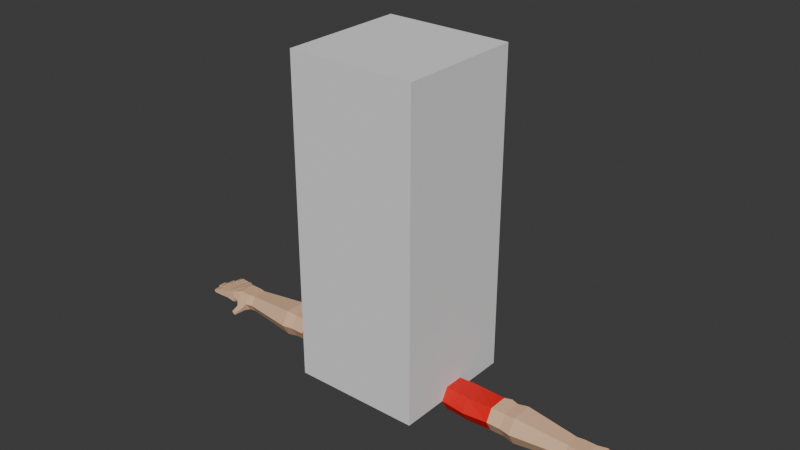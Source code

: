# Source: fpsKez.blend  (saved by Blender 4.1.24; exported with 4.5.12 LTS)
import bpy
from mathutils import Matrix  # noqa: F401  (used for matrix-valued properties, if any)

bpy.ops.wm.read_factory_settings(use_empty=True)
scene = bpy.context.scene
scene.name = 'Scene'

# ---- collections
col_collection = bpy.data.collections.new('Collection'); scene.collection.children.link(col_collection)

# ---- materials (node trees are filled in below, after node groups)
mat_material_001 = bpy.data.materials.new('Material.001')
mat_material_001.use_transparent_shadow = False
mat_material_002 = bpy.data.materials.new('Material.002')
mat_material_002.use_transparent_shadow = False

# ---- material node trees
mat_material_001.use_nodes = True; mat_material_001.node_tree.nodes.clear()
_N = mat_material_001.node_tree.nodes; _L = mat_material_001.node_tree.links
n0 = _N.new('ShaderNodeBsdfPrincipled'); n0.name = 'Principled BSDF'; n0.location = (10, 300)
n0.inputs[0].default_value = (0.7913, 0.5029, 0.314, 1.0)
n1 = _N.new('ShaderNodeOutputMaterial'); n1.name = 'Material Output'; n1.location = (300, 300)
_L.new(n0.outputs[0], n1.inputs[0])
n1.is_active_output = True
mat_material_002.use_nodes = True; mat_material_002.node_tree.nodes.clear()
_N = mat_material_002.node_tree.nodes; _L = mat_material_002.node_tree.links
n0 = _N.new('ShaderNodeBsdfPrincipled'); n0.name = 'Principled BSDF'; n0.location = (10, 300)
n0.inputs[0].default_value = (0.8002, 0.0, 0.0, 1.0)
n1 = _N.new('ShaderNodeOutputMaterial'); n1.name = 'Material Output'; n1.location = (300, 300)
_L.new(n0.outputs[0], n1.inputs[0])
n1.is_active_output = True

# ---- world
world_world = bpy.data.worlds.new('World'); scene.world = world_world
world_world.use_nodes = True; world_world.node_tree.nodes.clear()
_N = world_world.node_tree.nodes; _L = world_world.node_tree.links
n0 = _N.new('ShaderNodeOutputWorld'); n0.name = 'World Output'; n0.location = (300, 300)
n1 = _N.new('ShaderNodeBackground'); n1.name = 'Background'; n1.location = (10, 300)
n1.inputs[0].default_value = (0.05088, 0.05088, 0.05088, 1.0)
_L.new(n1.outputs[0], n0.inputs[0])
n0.is_active_output = True
world_world.color = (0.05088, 0.05088, 0.05088)
world_world.use_sun_shadow = False
world_world.sun_shadow_jitter_overblur = 0.0

# ---- meshes
me_cube_001 = bpy.data.meshes.new('Cube.001')
me_cube_001.from_pydata([(-1.0, -1.0, -1.0), (-1.0, -1.0, 1.0), (-1.0, 1.0, -1.0), (-1.0, 1.0, 1.0), (1.0, -1.0, -1.0), (1.0, -1.0, 1.0), (1.0, 1.0, -1.0), (1.0, 1.0, 1.0)], [], [(0, 1, 3, 2), (2, 3, 7, 6), (6, 7, 5, 4), (4, 5, 1, 0), (2, 6, 4, 0), (7, 3, 1, 5)])
_uv = me_cube_001.uv_layers.new(name='UVMap')
_uv.uv.foreach_set('vector', [0.375, 0.0, 0.625, 0.0, 0.625, 0.25, 0.375, 0.25, 0.375, 0.25, 0.625, 0.25, 0.625, 0.5, 0.375, 0.5, 0.375, 0.5, 0.625, 0.5, 0.625, 0.75, 0.375, 0.75, 0.375, 0.75, 0.625, 0.75, 0.625, 1.0, 0.375, 1.0, 0.125, 0.5, 0.375, 0.5, 0.375, 0.75, 0.125, 0.75, 0.625, 0.5, 0.875, 0.5, 0.875, 0.75, 0.625, 0.75])
me_cube_001.update()
me_cube_002 = bpy.data.meshes.new('Cube.002')
me_cube_002.from_pydata([(0.3989, -0.07532, 0.06161), (0.3989, 0.0753, 0.06161), (0.3989, -0.07532, -0.06161), (0.3989, 0.0753, -0.06161), (1.201, -0.05486, 0.04487), (1.201, 0.05484, 0.04487), (1.201, -0.05486, -0.04487), (1.201, 0.05484, -0.04487), (0.8024, -0.07532, -0.06161), (0.7124, -0.07532, -0.06161), (0.7124, 0.0753, -0.06161), (0.8024, 0.0753, -0.06161), (0.7124, -0.07532, 0.06161), (0.8024, -0.07532, 0.06161), (0.8024, 0.0753, 0.06161), (0.7124, 0.0753, 0.06161), (0.4882, 0.0753, -0.06778), (0.5557, 0.0753, 0.07245), (0.3989, -8.233e-06, 0.1046), (0.3989, -8.218e-06, -0.1046), (1.201, -8.22e-06, -0.07616), (1.201, -8.231e-06, 0.07616), (0.8024, -8.233e-06, 0.1046), (0.7124, -8.233e-06, 0.1046), (0.7124, -8.218e-06, -0.1046), (0.8024, -8.218e-06, -0.1046), (0.4882, -0.07532, -0.06778), (0.3989, -0.07532, 1.958e-07), (0.3989, 0.0753, 2.071e-07), (1.201, -0.05486, 1.973e-07), (1.201, 0.05484, 2.055e-07), (0.8024, 0.0753, 2.071e-07), (0.7124, 0.0753, 2.071e-07), (0.7124, -0.07532, 1.958e-07), (0.8024, -0.07532, 1.958e-07), (0.7574, -0.07532, 1.958e-07), (0.7574, 0.0753, 2.071e-07), (1.322, -8.219e-06, -0.08818), (0.3989, -8.225e-06, 2.012e-07), (0.5557, -0.07532, 0.07245), (0.4882, -8.217e-06, -0.115), (0.5557, -8.235e-06, 0.123), (0.5557, -0.07532, 1.958e-07), (0.5557, 0.0753, 2.072e-07), (0.8698, 0.0849, -0.06946), (0.8698, -0.08492, 0.06946), (0.8698, -0.08492, -0.06946), (0.8698, 0.0849, 0.06946), (0.8698, -8.234e-06, 0.1179), (0.8698, -8.217e-06, -0.1179), (0.8698, 0.0849, 2.079e-07), (0.8698, -0.08492, 1.951e-07), (1.244, -8.219e-06, -0.08818), (1.244, -0.0432, -0.05195), (1.244, -0.05486, 1.974e-07), (1.244, 0.05484, 2.057e-07), (1.244, 0.05484, 0.05195), (1.244, -8.232e-06, 0.08818), (1.244, -0.05486, 0.05195), (1.244, 0.05484, -0.05195), (1.372, -8.219e-06, -0.08086), (1.322, -0.03574, -0.05195), (1.322, -0.0462, 1.98e-07), (1.322, 0.05484, 2.057e-07), (1.322, 0.05484, 0.05195), (1.322, -8.232e-06, 0.08818), (1.322, -0.03947, 0.05195), (1.322, 0.05484, -0.05195), (1.26, -0.02751, 0.1051), (1.372, -0.03178, -0.08114), (1.358, -0.03881, 1.986e-07), (1.358, 0.04948, 2.053e-07), (1.373, 0.04335, 0.07891), (1.373, -8.231e-06, 0.07863), (1.373, -0.03178, 0.07891), (1.372, 0.04335, -0.08114), (1.532, 0.007668, 0.1005), (1.26, -0.05288, 0.08388), (1.308, -0.06257, 0.1477), (1.302, -0.07999, 0.1379), (1.329, -0.06257, 0.135), (1.323, -0.07999, 0.1252), (1.378, -8.222e-06, -0.04349), (1.378, -0.03178, -0.04349), (1.375, -0.03178, 1.995e-07), (1.378, 0.04647, 0.0003733), (1.378, 0.04647, 0.041), (1.378, -8.109e-06, 0.041), (1.378, -0.03178, 0.041), (1.378, 0.04647, -0.04349), (1.375, -8.225e-06, 3.536e-07), (1.525, -0.007733, 0.09972), (1.525, 0.0145, 0.09972), (1.53, 0.0145, 0.06181), (1.537, 0.007668, 0.06283), (1.53, -0.007733, 0.06181), (1.543, 0.0145, 2.03e-07), (1.543, 0.0145, 0.04309), (1.551, 0.007668, 0.04309), (1.543, -0.007733, 0.04309), (1.551, 0.007668, 3.542e-07), (1.543, -0.007733, 2.013e-07), (1.526, 0.007668, -0.05732), (1.518, -0.007733, -0.05656), (1.523, -0.007733, -0.01383), (1.518, 0.0145, -0.05656), (1.523, 0.0145, -0.01383), (1.53, 0.007668, -0.01459), (1.504, 0.007668, -0.1083), (1.496, -0.007733, -0.107), (1.496, 0.0145, -0.107), (1.511, 0.007668, -0.07099), (1.504, -0.007733, -0.06946), (1.504, 0.0145, -0.06946), (1.411, -0.01709, -0.08929), (1.411, 0.03221, -0.08929), (1.42, -8.222e-06, -0.04712), (1.467, -8.222e-06, -0.05197), (1.42, 0.03351, -0.04712), (1.467, 0.02948, -0.05197), (1.471, 0.02948, -0.009242), (1.424, 0.03351, -0.004388), (1.424, -8.225e-06, -0.004388), (1.472, 0.001408, -0.009141), (1.411, -8.219e-06, -0.08901), (1.419, 0.03253, -0.0517), (1.414, -8.219e-06, -0.08955), (1.456, -8.218e-06, -0.09843), (1.456, 0.02948, -0.09871), (1.414, 0.03351, -0.08983), (1.422, 0.03351, -0.05224), (1.464, 0.02948, -0.06112), (1.464, -8.221e-06, -0.06112), (1.421, -8.102e-06, -0.05211), (1.489, -8.109e-06, 0.04309), (1.431, -8.109e-06, 0.04309), (1.492, 0.027, 0.04309), (1.431, 0.03351, 2.044e-07), (1.489, 0.02948, 2.041e-07), (1.489, 0.02948, 0.04309), (1.431, 0.03351, 0.04309), (1.492, 0.0004442, 3.537e-07), (1.489, -8.225e-06, 3.536e-07), (1.431, -8.225e-06, 3.536e-07), (1.429, -8.11e-06, 0.04797), (1.481, -8.11e-06, 0.05507), (1.429, 0.03351, 0.04797), (1.481, 0.02948, 0.05507), (1.472, -0.01334, 0.09251), (1.477, -0.01334, 0.0546), (1.424, 0.03351, 0.08589), (1.476, 0.02948, 0.09298), (1.476, -8.232e-06, 0.0927), (1.424, -8.232e-06, 0.0856), (1.434, -8.11e-06, 0.04867), (1.434, 0.03141, 0.04867), (1.434, -0.01583, 0.04867), (1.429, -0.01583, 0.08658), (1.429, -8.232e-06, 0.08629), (1.429, 0.03141, 0.08658), (1.419, 0.03237, 0.08529), (1.425, 0.0328, 0.04738), (1.425, -8.11e-06, 0.04738), (1.425, -0.01746, 0.04738), (1.419, -8.232e-06, 0.08501), (1.419, -0.01746, 0.08529), (1.472, -8.232e-06, 0.09223), (1.477, -8.11e-06, 0.0546), (1.477, 0.02805, 0.0546), (1.472, 0.02805, 0.09251), (1.48, 0.0005804, 0.09329), (1.479, -0.01273, 0.0935), (1.484, -0.01273, 0.05559), (1.485, 0.0005805, 0.05567), (1.484, 0.02676, 0.05559), (1.479, 0.02676, 0.0935), (1.437, -0.01612, 0.04309), (1.437, -8.109e-06, 0.04309), (1.437, 0.0314, 0.04309), (1.437, 0.0314, 2.043e-07), (1.437, -8.225e-06, 3.536e-07), (1.437, -0.01612, 2.007e-07), (1.426, -0.01759, 2.006e-07), (1.426, 0.0329, 3.521e-05), (1.426, -0.01759, 0.04289), (1.426, -8.225e-06, 3.536e-07), (1.426, -8.109e-06, 0.04289), (1.426, 0.0329, 0.04289), (1.492, 0.0004443, 0.04309), (1.492, -0.01332, 2.009e-07), (1.492, 0.027, 2.039e-07), (1.492, -0.01332, 0.04309), (1.485, -8.109e-06, 0.04309), (1.485, 0.02801, 0.04309), (1.485, -8.225e-06, 3.536e-07), (1.485, -0.01381, 0.04309), (1.485, 0.02801, 2.04e-07), (1.485, -0.01381, 2.008e-07), (1.474, -0.01559, -0.009526), (1.474, 0.02696, -0.009526), (1.47, 0.02696, -0.05226), (1.47, -0.01559, -0.05226), (1.471, 0.0004684, -0.05231), (1.475, 0.001796, -0.00948), (1.464, -8.222e-06, -0.05165), (1.468, -0.01612, -0.008917), (1.468, 0.001313, -0.008824), (1.468, 0.02805, -0.008917), (1.464, -0.01612, -0.05165), (1.464, 0.02805, -0.05165), (1.423, -8.222e-06, -0.04742), (1.427, 7.88e-05, -0.00468), (1.423, -0.01612, -0.04742), (1.423, 0.03156, -0.04742), (1.427, -0.01612, -0.004686), (1.427, 0.03156, -0.004686), (1.42, -8.225e-06, -0.004067), (1.417, 0.03265, -0.04686), (1.417, -8.222e-06, -0.04686), (1.417, -0.01726, -0.04686), (1.421, 0.03265, -0.00404), (1.42, -0.01726, -0.004067), (1.419, -0.01709, -0.0517), (1.419, -8.102e-06, -0.05166), (1.416, -0.01612, -0.09025), (1.424, -0.01612, -0.05266), (1.416, 0.03162, -0.09025), (1.416, -8.219e-06, -0.08997), (1.424, 0.03162, -0.05266), (1.424, -8.221e-06, -0.05268), (1.454, -0.01612, -0.09818), (1.462, -0.01612, -0.06059), (1.454, 0.02802, -0.09818), (1.461, -8.221e-06, -0.0605), (1.454, -8.218e-06, -0.0979), (1.462, 0.02802, -0.06059), (1.467, 0.0003783, -0.06162), (1.466, -0.01569, -0.06154), (1.458, 0.02711, -0.09913), (1.458, -0.01569, -0.09913), (1.459, 0.0003783, -0.09892), (1.466, 0.02711, -0.06154), (1.283, 0.05484, 0.05195), (1.283, -8.219e-06, -0.08818), (1.283, 0.05484, -0.05195), (1.283, 0.05484, 2.057e-07), (1.283, -0.03947, -0.05195), (1.283, -0.05053, 1.977e-07), (1.283, -0.04717, 0.05195), (1.283, -8.232e-06, 0.08818), (1.283, -0.05288, 0.08388), (1.283, -0.02751, 0.1051), (1.313, -0.07999, 0.1315), (1.318, -0.06257, 0.1414), (1.308, -0.02476, 0.1034), (1.308, -0.05154, 0.08068), (1.259, -0.05307, 0.08068), (1.259, -0.02476, 0.1034), (1.283, -0.02476, 0.1034), (1.283, -0.05231, 0.08068), (1.307, -0.05484, 0.08686), (1.263, -0.05484, 0.08778), (1.264, -0.03004, 0.1082), (1.308, -0.03004, 0.1072), (1.286, -0.03004, 0.1077), (1.285, -0.05484, 0.08732), (1.191, 0.05573, -0.0456), (1.191, -0.05575, 0.0456), (1.191, -8.22e-06, -0.0774), (1.191, 0.05573, 2.056e-07), (1.191, -0.05575, -0.0456), (1.191, 0.05573, 0.0456), (1.191, -8.231e-06, 0.0774), (1.191, -0.05575, 1.972e-07), (0.7574, 0.0753, -0.07707), (0.7574, -8.216e-06, -0.12), (0.7574, -0.07532, -0.07707), (1.378, 0.03765, 0.07966), (1.384, 0.04216, 0.04175), (1.384, -8.109e-06, 0.04175), (1.384, -0.0301, 0.04175), (1.379, -8.231e-06, 0.07938), (1.378, -0.0301, 0.07966), (1.381, -0.03006, 1.996e-07), (1.384, 0.04213, 0.0003322), (1.384, -0.03006, 0.04123), (1.381, -8.225e-06, 3.536e-07), (1.384, -8.109e-06, 0.04123), (1.384, 0.04213, 0.04123), (1.382, -8.225e-06, -0.0005971), (1.384, 0.04183, -0.04398), (1.384, -8.222e-06, -0.04398), (1.384, -0.02965, -0.04398), (1.384, 0.04183, -0.000275), (1.382, -0.02965, -0.0005973), (1.384, 0.04183, -0.04468), (1.378, -8.219e-06, -0.08204), (1.378, 0.03746, -0.08232), (1.378, -0.02965, -0.08232), (1.384, -0.02965, -0.04468), (1.384, -8.222e-06, -0.04468)], [], [(38, 28, 3, 19), (268, 266, 7, 20), (30, 5, 56, 55), (41, 17, 1, 18), (273, 29, 4, 267), (43, 28, 1, 17), (50, 31, 14, 47), (22, 14, 15, 23), (42, 33, 12, 39), (36, 32, 15), (48, 47, 14, 22), (33, 35, 12), (40, 16, 10, 24), (22, 23, 12, 13), (9, 276, 35, 33), (12, 35, 13), (31, 36, 14), (36, 15, 14), (35, 34, 13), (274, 275, 24, 10), (10, 16, 43, 32), (26, 40, 24, 9), (45, 48, 22, 13), (39, 41, 18, 0), (4, 29, 54, 58), (270, 268, 20, 6), (27, 38, 19, 2), (0, 18, 38, 27), (20, 7, 59, 52), (11, 25, 275, 274), (11, 274, 36, 31), (26, 9, 33, 42), (44, 11, 31, 50), (16, 3, 28, 43), (270, 6, 29, 273), (29, 6, 53, 54), (18, 1, 28, 38), (275, 276, 9, 24), (2, 26, 42, 27), (12, 23, 41, 39), (2, 19, 40, 26), (19, 3, 16, 40), (27, 42, 39, 0), (32, 43, 17, 15), (23, 15, 17, 41), (8, 46, 51, 34), (266, 44, 50, 269), (8, 25, 49, 46), (267, 272, 48, 45), (272, 271, 47, 48), (269, 50, 47, 271), (34, 51, 45, 13), (25, 11, 44, 49), (246, 243, 37, 61), (245, 242, 64, 63), (243, 244, 67, 37), (244, 245, 63, 67), (5, 21, 57, 56), (6, 20, 52, 53), (7, 30, 55, 59), (21, 4, 58, 57), (37, 67, 75, 60), (67, 63, 71, 75), (62, 61, 69, 70), (65, 66, 74, 73), (248, 247, 62, 66), (242, 249, 65, 64), (263, 251, 264), (247, 246, 61, 62), (70, 69, 83, 84), (170, 171, 91, 76), (175, 170, 76, 92), (74, 70, 84, 88), (63, 64, 72, 71), (61, 37, 60, 69), (66, 62, 70, 74), (64, 65, 73, 72), (265, 260, 81, 252), (254, 258, 251), (258, 257, 68, 251), (257, 256, 77, 68), (253, 252, 81, 80), (262, 261, 79, 78), (264, 262, 78, 253), (260, 263, 80, 81), (190, 136, 97, 96), (189, 141, 100, 101), (200, 199, 106, 105), (203, 198, 104, 107), (75, 71, 85, 89), (236, 237, 112, 111), (71, 72, 86, 85), (241, 236, 111, 113), (76, 91, 95, 94), (92, 76, 94, 93), (171, 172, 95, 91), (174, 175, 92, 93), (173, 174, 93, 94), (172, 173, 94, 95), (100, 96, 97, 98), (101, 100, 98, 99), (141, 190, 96, 100), (191, 189, 101, 99), (136, 188, 98, 97), (188, 191, 99, 98), (103, 102, 107, 104), (102, 105, 106, 107), (202, 200, 105, 102), (199, 203, 107, 106), (201, 202, 102, 103), (198, 201, 103, 104), (108, 110, 113, 111), (109, 108, 111, 112), (240, 238, 110, 108), (238, 241, 113, 110), (237, 239, 109, 112), (239, 240, 108, 109), (218, 217, 118, 116), (216, 221, 122), (221, 214, 122), (220, 216, 122, 121), (212, 116, 210), (232, 235, 131, 128), (234, 232, 128, 127), (239, 127, 240), (204, 209, 119, 117), (206, 205, 123), (207, 206, 123, 120), (231, 230, 239, 237), (183, 187, 140, 137), (212, 219, 116), (202, 201, 117), (196, 193, 139, 138), (189, 197, 142), (187, 186, 135, 140), (184, 176, 135), (193, 192, 134, 139), (125, 223, 133, 130), (143, 181, 182), (235, 233, 132, 131), (185, 183, 137, 143), (237, 236, 132), (239, 230, 127), (115, 125, 130, 129), (124, 115, 129, 126), (160, 164, 153, 150), (144, 154, 156), (168, 169, 151, 147), (161, 160, 150, 146), (163, 156, 157, 165), (143, 180, 181), (169, 166, 152, 151), (145, 173, 172), (167, 168, 147, 145), (162, 161, 146, 144), (194, 196, 138, 142), (149, 172, 171, 148), (195, 191, 134), (192, 195, 134), (164, 165, 153), (166, 148, 152), (217, 220, 121, 118), (231, 237, 132), (222, 225, 133), (209, 207, 120, 119), (165, 157, 153), (162, 144, 163), (144, 146, 155, 154), (144, 156, 163), (150, 153, 158, 159), (146, 150, 159, 155), (280, 279, 162, 163), (279, 278, 161, 162), (281, 282, 165, 164), (278, 277, 160, 161), (282, 280, 163, 165), (277, 281, 164, 160), (157, 158, 153), (156, 154, 167, 149), (158, 157, 148, 166), (154, 155, 168, 167), (157, 156, 149, 148), (159, 158, 166, 169), (155, 159, 169, 168), (148, 171, 152), (145, 147, 174, 173), (147, 151, 175, 174), (145, 172, 149), (151, 152, 170, 175), (167, 145, 149), (171, 170, 152), (186, 184, 135), (185, 143, 182), (143, 137, 179, 180), (140, 135, 177, 178), (181, 176, 184, 182), (137, 140, 178, 179), (285, 283, 182, 184), (286, 284, 183, 185), (283, 286, 185, 182), (287, 285, 184, 186), (288, 287, 186, 187), (284, 288, 187, 183), (176, 177, 135), (197, 194, 142), (139, 134, 188, 136), (189, 142, 141), (142, 138, 190, 141), (134, 191, 188), (138, 139, 136, 190), (176, 181, 197, 195), (181, 180, 194, 197), (180, 179, 196, 194), (178, 177, 192, 193), (177, 176, 195, 192), (179, 178, 193, 196), (195, 197, 189, 191), (212, 214, 221, 219), (198, 203, 123), (120, 123, 203, 199), (117, 119, 200, 202), (205, 208, 201, 198), (119, 120, 199, 200), (213, 215, 207, 209), (214, 212, 208, 205), (215, 211, 206, 207), (210, 213, 209, 204), (212, 210, 204, 208), (211, 214, 205, 206), (208, 204, 117), (219, 218, 116), (116, 118, 213, 210), (121, 122, 211, 215), (201, 208, 117), (118, 121, 215, 213), (290, 293, 220, 217), (292, 291, 218, 219), (289, 294, 221, 216), (294, 292, 219, 221), (293, 289, 216, 220), (291, 290, 217, 218), (214, 211, 122), (205, 198, 123), (296, 297, 115, 124), (297, 295, 125, 115), (299, 298, 114, 222), (295, 300, 223, 125), (298, 296, 124, 114), (300, 299, 222, 223), (126, 224, 114), (233, 231, 132), (230, 234, 127), (130, 133, 229, 228), (126, 129, 226, 227), (129, 130, 228, 226), (229, 225, 231, 233), (225, 224, 230, 231), (224, 227, 234, 230), (228, 229, 233, 235), (227, 226, 232, 234), (226, 228, 235, 232), (126, 227, 224), (114, 224, 225, 222), (128, 131, 241, 238), (127, 128, 238, 240), (131, 132, 236, 241), (223, 222, 133), (225, 229, 133), (124, 126, 114), (263, 264, 253, 80), (78, 79, 252, 253), (255, 260, 250), (256, 259, 250, 77), (261, 265, 252, 79), (54, 53, 246, 247), (56, 57, 249, 242), (58, 54, 247, 248), (59, 55, 245, 244), (52, 59, 244, 243), (55, 56, 242, 245), (53, 52, 243, 246), (58, 248, 259, 256), (65, 249, 258, 254), (57, 58, 256, 257), (249, 57, 257, 258), (248, 66, 255, 259), (66, 65, 254, 255), (77, 250, 265, 261), (260, 265, 250), (259, 255, 250), (251, 68, 262, 264), (68, 77, 261, 262), (263, 254, 251), (254, 263, 260, 255), (30, 269, 271, 5), (21, 5, 271, 272), (4, 21, 272, 267), (7, 266, 269, 30), (46, 270, 273, 51), (46, 49, 268, 270), (51, 273, 267, 45), (49, 44, 266, 268), (25, 8, 276, 275), (274, 10, 32, 36), (276, 8, 34, 35), (72, 73, 281, 277), (74, 88, 280, 282), (86, 72, 277, 278), (73, 74, 282, 281), (87, 86, 278, 279), (88, 87, 279, 280), (85, 86, 288, 284), (86, 87, 287, 288), (87, 88, 285, 287), (84, 90, 286, 283), (90, 85, 284, 286), (88, 84, 283, 285), (82, 89, 290, 291), (85, 90, 289, 293), (84, 83, 292, 294), (90, 84, 294, 289), (83, 82, 291, 292), (89, 85, 293, 290), (82, 83, 299, 300), (69, 60, 296, 298), (89, 82, 300, 295), (83, 69, 298, 299), (75, 89, 295, 297), (60, 75, 297, 296)])
me_cube_002.polygons.foreach_set('material_index', [1, 0, 0, 1, 0, 1, 0, 0, 1, 0, 0, 0, 1, 0, 0, 0, 0, 0, 0, 0, 1, 1, 0, 1, 0, 0, 1, 1, 0, 0, 0, 1, 0, 1, 0, 0, 1, 0, 1, 1, 1, 1, 1, 1, 1, 0, 0, 0, 0, 0, 0, 0, 0, 0, 0, 0, 0, 0, 0, 0, 0, 0, 0, 0, 0, 0, 0, 0, 0, 0, 0, 0, 0, 0, 0, 0, 0, 0, 0, 0, 0, 0, 0, 0, 0, 0, 0, 0, 0, 0, 0, 0, 0, 0, 0, 0, 0, 0, 0, 0, 0, 0, 0, 0, 0, 0, 0, 0, 0, 0, 0, 0, 0, 0, 0, 0, 0, 0, 0, 0, 0, 0, 0, 0, 0, 0, 0, 0, 0, 0, 0, 0, 0, 0, 0, 0, 0, 0, 0, 0, 0, 0, 0, 0, 0, 0, 0, 0, 0, 0, 0, 0, 0, 0, 0, 0, 0, 0, 0, 0, 0, 0, 0, 0, 0, 0, 0, 0, 0, 0, 0, 0, 0, 0, 0, 0, 0, 0, 0, 0, 0, 0, 0, 0, 0, 0, 0, 0, 0, 0, 0, 0, 0, 0, 0, 0, 0, 0, 0, 0, 0, 0, 0, 0, 0, 0, 0, 0, 0, 0, 0, 0, 0, 0, 0, 0, 0, 0, 0, 0, 0, 0, 0, 0, 0, 0, 0, 0, 0, 0, 0, 0, 0, 0, 0, 0, 0, 0, 0, 0, 0, 0, 0, 0, 0, 0, 0, 0, 0, 0, 0, 0, 0, 0, 0, 0, 0, 0, 0, 0, 0, 0, 0, 0, 0, 0, 0, 0, 0, 0, 0, 0, 0, 0, 0, 0, 0, 0, 0, 0, 0, 0, 0, 0, 0, 0, 0, 0, 0, 0, 0, 0, 0, 0, 0, 0, 0, 0, 0, 0, 0, 0, 0, 0, 0, 0, 0, 0, 0, 0, 0, 0, 0, 0, 0, 0, 0, 0, 0, 0, 0, 0, 0, 0, 0, 0, 0, 0, 0])
_uv = me_cube_002.uv_layers.new(name='UVMap')
_uv.uv.foreach_set('vector', [0.5, 0.125, 0.625, 0.125, 0.625, 0.25, 0.5, 0.25, 0.5, 0.4988, 0.625, 0.4988, 0.625, 0.5, 0.5, 0.5, 0.625, 0.625, 0.625, 0.75, 0.625, 0.75, 0.625, 0.625, 0.5, 0.9583, 0.625, 0.9583, 0.625, 1.0, 0.5, 1.0, 0.3738, 0.625, 0.375, 0.625, 0.375, 0.75, 0.3738, 0.75, 0.8333, 0.625, 0.875, 0.625, 0.875, 0.75, 0.8333, 0.75, 0.6667, 0.625, 0.7083, 0.625, 0.7083, 0.75, 0.6667, 0.75, 0.5, 0.8333, 0.625, 0.8333, 0.625, 0.9167, 0.5, 0.9167, 0.1667, 0.625, 0.2083, 0.625, 0.2083, 0.75, 0.1667, 0.75, 0.75, 0.625, 0.7917, 0.625, 0.7917, 0.75, 0.5, 0.7917, 0.625, 0.7917, 0.625, 0.8333, 0.5, 0.8333, 0.2083, 0.625, 0.25, 0.625, 0.2083, 0.75, 0.5, 0.2737, 0.625, 0.2737, 0.625, 0.3333, 0.5, 0.3333, 0.5, 0.8333, 0.5, 0.9167, 0.375, 0.9167, 0.375, 0.8333, 0.2083, 0.5, 0.25, 0.5, 0.25, 0.625, 0.2083, 0.625, 0.2083, 0.75, 0.25, 0.625, 0.2917, 0.75, 0.7083, 0.625, 0.75, 0.625, 0.7083, 0.75, 0.75, 0.625, 0.7917, 0.75, 0.7083, 0.75, 0.25, 0.625, 0.2917, 0.625, 0.2917, 0.75, 0.625, 0.375, 0.5, 0.375, 0.5, 0.3333, 0.625, 0.3333, 0.7917, 0.5, 0.8513, 0.5, 0.8333, 0.625, 0.7917, 0.625, 0.375, 0.2737, 0.5, 0.2737, 0.5, 0.3333, 0.375, 0.3333, 0.375, 0.7917, 0.5, 0.7917, 0.5, 0.8333, 0.375, 0.8333, 0.375, 0.9583, 0.5, 0.9583, 0.5, 1.0, 0.375, 1.0, 0.375, 0.75, 0.375, 0.625, 0.375, 0.625, 0.375, 0.75, 0.375, 0.4988, 0.5, 0.4988, 0.5, 0.5, 0.375, 0.5, 0.375, 0.125, 0.5, 0.125, 0.5, 0.25, 0.375, 0.25, 0.375, 0.0, 0.5, 0.0, 0.5, 0.125, 0.375, 0.125, 0.5, 0.5, 0.625, 0.5, 0.625, 0.5, 0.5, 0.5, 0.625, 0.4167, 0.5, 0.4167, 0.5, 0.375, 0.625, 0.375, 0.7083, 0.5, 0.75, 0.5, 0.75, 0.625, 0.7083, 0.625, 0.1487, 0.5, 0.2083, 0.5, 0.2083, 0.625, 0.1667, 0.625, 0.6667, 0.5, 0.7083, 0.5, 0.7083, 0.625, 0.6667, 0.625, 0.8513, 0.5, 0.875, 0.5, 0.875, 0.625, 0.8333, 0.625, 0.3738, 0.5, 0.375, 0.5, 0.375, 0.625, 0.3738, 0.625, 0.375, 0.625, 0.375, 0.5, 0.375, 0.5, 0.375, 0.625, 0.5, 0.0, 0.625, 0.0, 0.625, 0.125, 0.5, 0.125, 0.5, 0.375, 0.375, 0.375, 0.375, 0.3333, 0.5, 0.3333, 0.125, 0.5, 0.1487, 0.5, 0.1667, 0.625, 0.125, 0.625, 0.375, 0.9167, 0.5, 0.9167, 0.5, 0.9583, 0.375, 0.9583, 0.375, 0.25, 0.5, 0.25, 0.5, 0.2737, 0.375, 0.2737, 0.5, 0.25, 0.625, 0.25, 0.625, 0.2737, 0.5, 0.2737, 0.125, 0.625, 0.1667, 0.625, 0.1667, 0.75, 0.125, 0.75, 0.7917, 0.625, 0.8333, 0.625, 0.8333, 0.75, 0.7917, 0.75, 0.5, 0.9167, 0.625, 0.9167, 0.625, 0.9583, 0.5, 0.9583, 0.2917, 0.5, 0.3333, 0.5, 0.3333, 0.625, 0.2917, 0.625, 0.6262, 0.5, 0.6667, 0.5, 0.6667, 0.625, 0.6262, 0.625, 0.375, 0.4167, 0.5, 0.4167, 0.5, 0.4583, 0.375, 0.4583, 0.375, 0.7512, 0.5, 0.7512, 0.5, 0.7917, 0.375, 0.7917, 0.5, 0.7512, 0.625, 0.7512, 0.625, 0.7917, 0.5, 0.7917, 0.6262, 0.625, 0.6667, 0.625, 0.6667, 0.75, 0.6262, 0.75, 0.2917, 0.625, 0.3333, 0.625, 0.3333, 0.75, 0.2917, 0.75, 0.5, 0.4167, 0.625, 0.4167, 0.625, 0.4583, 0.5, 0.4583, 0.375, 0.5, 0.5, 0.5, 0.5, 0.5, 0.375, 0.5, 0.625, 0.625, 0.625, 0.75, 0.625, 0.75, 0.625, 0.625, 0.5, 0.5, 0.625, 0.5, 0.625, 0.5, 0.5, 0.5, 0.625, 0.5, 0.625, 0.625, 0.625, 0.625, 0.625, 0.5, 0.625, 0.75, 0.5, 0.75, 0.5, 0.75, 0.625, 0.75, 0.375, 0.5, 0.5, 0.5, 0.5, 0.5, 0.375, 0.5, 0.625, 0.5, 0.625, 0.625, 0.625, 0.625, 0.625, 0.5, 0.5, 0.75, 0.375, 0.75, 0.375, 0.75, 0.5, 0.75, 0.5, 0.5, 0.625, 0.5, 0.625, 0.5, 0.5, 0.5, 0.625, 0.5, 0.625, 0.625, 0.625, 0.625, 0.625, 0.5, 0.375, 0.625, 0.375, 0.5, 0.375, 0.5, 0.375, 0.625, 0.5, 0.75, 0.375, 0.75, 0.375, 0.75, 0.5, 0.75, 0.375, 0.75, 0.375, 0.625, 0.375, 0.625, 0.375, 0.75, 0.625, 0.75, 0.5, 0.75, 0.5, 0.75, 0.625, 0.75, 0.5, 0.75, 0.5, 0.75, 0.5, 0.75, 0.375, 0.625, 0.375, 0.5, 0.375, 0.5, 0.375, 0.625, 0.375, 0.625, 0.375, 0.5, 0.375, 0.5, 0.375, 0.625, 0.5, 0.75, 0.3758, 0.75, 0.375, 0.75, 0.5, 0.75, 0.6369, 0.75, 0.5, 0.75, 0.5, 0.75, 0.625, 0.75, 0.375, 0.75, 0.375, 0.625, 0.375, 0.625, 0.375, 0.75, 0.625, 0.625, 0.625, 0.75, 0.625, 0.75, 0.625, 0.625, 0.375, 0.5, 0.5, 0.5, 0.5, 0.5, 0.375, 0.5, 0.375, 0.75, 0.375, 0.625, 0.375, 0.625, 0.375, 0.75, 0.625, 0.75, 0.5, 0.75, 0.5, 0.75, 0.625, 0.75, 0.375, 0.75, 0.375, 0.75, 0.375, 0.75, 0.375, 0.75, 0.5, 0.75, 0.5, 0.75, 0.5, 0.75, 0.5, 0.75, 0.5, 0.75, 0.5, 0.75, 0.5, 0.75, 0.5, 0.75, 0.375, 0.75, 0.375, 0.75, 0.5, 0.75, 0.5, 0.75, 0.375, 0.75, 0.375, 0.75, 0.5, 0.75, 0.5, 0.75, 0.375, 0.75, 0.375, 0.75, 0.5, 0.75, 0.5, 0.75, 0.5, 0.75, 0.5, 0.75, 0.5, 0.75, 0.375, 0.75, 0.5, 0.75, 0.5, 0.75, 0.375, 0.75, 0.6377, 0.625, 0.6377, 0.7507, 0.625, 0.75, 0.625, 0.625, 0.374, 0.625, 0.5, 0.625, 0.5, 0.625, 0.375, 0.625, 0.6374, 0.4993, 0.637, 0.625, 0.625, 0.625, 0.625, 0.5, 0.5, 0.625, 0.3734, 0.625, 0.375, 0.625, 0.5, 0.625, 0.625, 0.5, 0.625, 0.625, 0.625, 0.625, 0.625, 0.5, 0.5, 0.5069, 0.3739, 0.4999, 0.375, 0.5, 0.5, 0.5069, 0.625, 0.625, 0.625, 0.75, 0.625, 0.75, 0.625, 0.625, 0.6369, 0.4993, 0.5, 0.5069, 0.5, 0.5069, 0.625, 0.5, 0.5, 0.75, 0.375, 0.75, 0.375, 0.75, 0.5, 0.7427, 0.625, 0.75, 0.5, 0.75, 0.5, 0.7427, 0.625, 0.75, 0.3758, 0.75, 0.3758, 0.75, 0.375, 0.75, 0.375, 0.75, 0.6369, 0.7507, 0.6369, 0.75, 0.625, 0.75, 0.625, 0.75, 0.5, 0.7427, 0.6369, 0.7507, 0.625, 0.75, 0.5, 0.7427, 0.3758, 0.75, 0.5, 0.7427, 0.5, 0.7427, 0.375, 0.75, 0.5, 0.625, 0.625, 0.625, 0.625, 0.75, 0.5, 0.7427, 0.375, 0.625, 0.5, 0.625, 0.5, 0.7427, 0.375, 0.75, 0.5, 0.625, 0.6377, 0.625, 0.625, 0.625, 0.5, 0.625, 0.374, 0.7501, 0.374, 0.625, 0.375, 0.625, 0.375, 0.75, 0.6377, 0.7507, 0.5, 0.7427, 0.5, 0.7427, 0.625, 0.75, 0.5, 0.7427, 0.374, 0.7501, 0.375, 0.75, 0.5, 0.7427, 0.375, 0.5, 0.5, 0.5069, 0.5, 0.625, 0.375, 0.625, 0.5, 0.5069, 0.625, 0.5, 0.625, 0.625, 0.5, 0.625, 0.5, 0.5069, 0.6374, 0.4993, 0.625, 0.5, 0.5, 0.5069, 0.637, 0.625, 0.5, 0.625, 0.5, 0.625, 0.625, 0.625, 0.374, 0.4999, 0.5, 0.5069, 0.5, 0.5069, 0.375, 0.5, 0.3734, 0.625, 0.374, 0.4999, 0.375, 0.5, 0.375, 0.625, 0.5, 0.5, 0.625, 0.5, 0.625, 0.5, 0.5, 0.5069, 0.375, 0.5, 0.5, 0.5, 0.5, 0.5069, 0.375, 0.5, 0.5, 0.5, 0.6369, 0.5, 0.625, 0.5, 0.5, 0.5, 0.6369, 0.5, 0.6369, 0.4993, 0.625, 0.5, 0.625, 0.5, 0.3739, 0.4999, 0.3739, 0.5, 0.375, 0.5, 0.375, 0.5, 0.3739, 0.5, 0.5, 0.5, 0.5, 0.5, 0.375, 0.5, 0.5, 0.5069, 0.625, 0.5, 0.625, 0.5, 0.5, 0.5069, 0.5, 0.625, 0.375, 0.625, 0.5, 0.625, 0.375, 0.625, 0.3757, 0.625, 0.5, 0.625, 0.625, 0.625, 0.5, 0.625, 0.5, 0.625, 0.625, 0.625, 0.375, 0.5, 0.5, 0.5069, 0.5, 0.5069, 0.625, 0.5, 0.625, 0.5, 0.625, 0.5, 0.625, 0.5, 0.5, 0.5, 0.625, 0.5, 0.625, 0.5, 0.5, 0.5, 0.3739, 0.5, 0.5, 0.5, 0.5, 0.5, 0.5, 0.5069, 0.625, 0.5, 0.625, 0.5, 0.5, 0.5069, 0.5, 0.625, 0.374, 0.625, 0.5, 0.625, 0.625, 0.625, 0.5, 0.625, 0.5, 0.625, 0.625, 0.625, 0.375, 0.5, 0.375, 0.5, 0.3739, 0.5, 0.3739, 0.4999, 0.625, 0.625, 0.625, 0.75, 0.625, 0.75, 0.625, 0.625, 0.375, 0.5, 0.375, 0.5, 0.5, 0.5069, 0.5, 0.5069, 0.374, 0.4999, 0.5, 0.5069, 0.625, 0.625, 0.625, 0.75, 0.625, 0.75, 0.625, 0.625, 0.374, 0.625, 0.375, 0.625, 0.5, 0.625, 0.625, 0.75, 0.5, 0.7427, 0.5, 0.7427, 0.625, 0.75, 0.375, 0.75, 0.375, 0.75, 0.5, 0.7427, 0.625, 0.75, 0.5, 0.7427, 0.5, 0.7427, 0.625, 0.75, 0.625, 0.5, 0.4999, 0.5068, 0.4998, 0.5068, 0.625, 0.5, 0.5, 0.625, 0.375, 0.625, 0.375, 0.625, 0.625, 0.5, 0.5, 0.5069, 0.5, 0.5069, 0.625, 0.5, 0.5, 0.625, 0.625, 0.625, 0.625, 0.625, 0.5, 0.625, 0.3739, 0.4999, 0.5, 0.5069, 0.5, 0.5069, 0.3739, 0.5, 0.375, 0.5, 0.5, 0.5, 0.625, 0.5, 0.625, 0.5, 0.625, 0.5, 0.625, 0.5, 0.5, 0.5, 0.625, 0.5, 0.625, 0.5, 0.5, 0.5, 0.625, 0.75, 0.5, 0.75, 0.5, 0.75, 0.625, 0.75, 0.5, 0.7427, 0.5, 0.7427, 0.3728, 0.7501, 0.625, 0.75, 0.625, 0.75, 0.625, 0.75, 0.625, 0.75, 0.625, 0.75, 0.625, 0.75, 0.625, 0.75, 0.625, 0.75, 0.375, 0.75, 0.3728, 0.7501, 0.3728, 0.75, 0.375, 0.75, 0.5, 0.625, 0.5, 0.625, 0.375, 0.625, 0.625, 0.75, 0.4981, 0.75, 0.5, 0.75, 0.625, 0.75, 0.5, 0.7427, 0.5, 0.7427, 0.3758, 0.75, 0.4981, 0.7428, 0.625, 0.75, 0.625, 0.75, 0.5, 0.7427, 0.5, 0.7427, 0.625, 0.75, 0.625, 0.75, 0.5, 0.7427, 0.5, 0.625, 0.625, 0.625, 0.625, 0.625, 0.5, 0.625, 0.3768, 0.7499, 0.3758, 0.75, 0.3758, 0.75, 0.3768, 0.75, 0.375, 0.75, 0.374, 0.7501, 0.5, 0.7427, 0.5, 0.7427, 0.375, 0.75, 0.5, 0.7427, 0.5, 0.75, 0.375, 0.75, 0.5, 0.75, 0.4981, 0.75, 0.3768, 0.75, 0.5, 0.75, 0.625, 0.5, 0.625, 0.625, 0.625, 0.625, 0.625, 0.5, 0.375, 0.5, 0.3739, 0.4999, 0.5, 0.5069, 0.375, 0.5, 0.375, 0.5, 0.4998, 0.5068, 0.625, 0.5, 0.625, 0.625, 0.625, 0.625, 0.625, 0.5, 0.375, 0.75, 0.3728, 0.75, 0.5, 0.75, 0.5, 0.7427, 0.5, 0.7427, 0.375, 0.75, 0.5, 0.7427, 0.625, 0.75, 0.625, 0.75, 0.5, 0.7427, 0.5, 0.7427, 0.3728, 0.7501, 0.375, 0.75, 0.625, 0.75, 0.5, 0.75, 0.5, 0.75, 0.625, 0.75, 0.625, 0.75, 0.625, 0.75, 0.625, 0.75, 0.625, 0.75, 0.375, 0.75, 0.5, 0.7427, 0.5, 0.7427, 0.375, 0.75, 0.5, 0.7427, 0.625, 0.75, 0.625, 0.75, 0.5, 0.7427, 0.5, 0.75, 0.375, 0.75, 0.375, 0.75, 0.5, 0.75, 0.625, 0.75, 0.625, 0.75, 0.625, 0.75, 0.625, 0.75, 0.375, 0.75, 0.375, 0.75, 0.375, 0.75, 0.375, 0.75, 0.625, 0.75, 0.5, 0.75, 0.5, 0.75, 0.625, 0.75, 0.3728, 0.75, 0.5, 0.75, 0.5, 0.75, 0.3728, 0.7501, 0.5, 0.7427, 0.4981, 0.7428, 0.3768, 0.7499, 0.5, 0.75, 0.3728, 0.75, 0.3768, 0.75, 0.4981, 0.75, 0.5, 0.7427, 0.625, 0.75, 0.625, 0.75, 0.4981, 0.7428, 0.3728, 0.75, 0.3728, 0.7501, 0.3768, 0.7499, 0.3768, 0.75, 0.625, 0.75, 0.5, 0.75, 0.4981, 0.75, 0.625, 0.75, 0.625, 0.75, 0.625, 0.75, 0.625, 0.75, 0.625, 0.75, 0.3768, 0.75, 0.3758, 0.75, 0.5, 0.75, 0.5, 0.7427, 0.625, 0.75, 0.6369, 0.7507, 0.5, 0.7427, 0.625, 0.75, 0.625, 0.75, 0.6369, 0.75, 0.6369, 0.7507, 0.5, 0.7427, 0.3758, 0.75, 0.3768, 0.7499, 0.625, 0.75, 0.5, 0.75, 0.5, 0.75, 0.6369, 0.75, 0.4981, 0.7428, 0.5, 0.7427, 0.3768, 0.7499, 0.3758, 0.75, 0.5, 0.75, 0.5, 0.75, 0.5, 0.7427, 0.375, 0.75, 0.5, 0.7427, 0.5, 0.625, 0.5, 0.625, 0.375, 0.625, 0.5, 0.625, 0.625, 0.625, 0.625, 0.625, 0.5, 0.625, 0.625, 0.75, 0.5, 0.7427, 0.5, 0.7427, 0.625, 0.75, 0.375, 0.625, 0.375, 0.75, 0.375, 0.75, 0.375, 0.625, 0.625, 0.625, 0.625, 0.75, 0.625, 0.75, 0.625, 0.625, 0.375, 0.75, 0.375, 0.625, 0.375, 0.625, 0.375, 0.75, 0.5, 0.625, 0.625, 0.625, 0.625, 0.625, 0.5, 0.625, 0.375, 0.625, 0.5, 0.625, 0.5, 0.625, 0.375, 0.625, 0.5, 0.7427, 0.375, 0.75, 0.375, 0.75, 0.5, 0.7427, 0.625, 0.75, 0.5, 0.7427, 0.5, 0.7427, 0.625, 0.75, 0.625, 0.625, 0.625, 0.75, 0.625, 0.75, 0.625, 0.625, 0.375, 0.75, 0.5, 0.7427, 0.5, 0.7427, 0.375, 0.625, 0.5, 0.625, 0.5, 0.625, 0.625, 0.75, 0.5, 0.7427, 0.5, 0.7427, 0.6377, 0.7507, 0.374, 0.625, 0.5, 0.625, 0.5, 0.625, 0.5, 0.625, 0.625, 0.625, 0.6377, 0.625, 0.5, 0.625, 0.5, 0.7427, 0.374, 0.7501, 0.5, 0.7427, 0.625, 0.625, 0.625, 0.75, 0.6377, 0.7507, 0.6377, 0.625, 0.375, 0.75, 0.375, 0.625, 0.375, 0.625, 0.375, 0.75, 0.375, 0.625, 0.5, 0.625, 0.5, 0.625, 0.375, 0.625, 0.5, 0.625, 0.625, 0.625, 0.625, 0.625, 0.5, 0.625, 0.625, 0.75, 0.5, 0.7427, 0.5, 0.7427, 0.625, 0.75, 0.5, 0.7427, 0.375, 0.75, 0.375, 0.75, 0.5, 0.7427, 0.625, 0.625, 0.625, 0.75, 0.625, 0.75, 0.625, 0.625, 0.375, 0.75, 0.375, 0.625, 0.374, 0.625, 0.374, 0.7501, 0.375, 0.5, 0.3757, 0.625, 0.375, 0.625, 0.375, 0.5, 0.3734, 0.625, 0.5, 0.625, 0.5, 0.625, 0.625, 0.625, 0.5, 0.625, 0.5, 0.625, 0.637, 0.625, 0.5, 0.5069, 0.625, 0.5, 0.6374, 0.4993, 0.5, 0.5069, 0.374, 0.625, 0.375, 0.5, 0.374, 0.4999, 0.3734, 0.625, 0.625, 0.5, 0.625, 0.625, 0.637, 0.625, 0.6374, 0.4993, 0.625, 0.5, 0.625, 0.625, 0.625, 0.625, 0.625, 0.5, 0.3757, 0.625, 0.375, 0.5, 0.375, 0.5, 0.374, 0.625, 0.625, 0.625, 0.5, 0.625, 0.5, 0.625, 0.625, 0.625, 0.5, 0.5069, 0.625, 0.5, 0.625, 0.5, 0.5, 0.5069, 0.375, 0.5, 0.5, 0.5069, 0.5, 0.5069, 0.375, 0.5, 0.5, 0.625, 0.3757, 0.625, 0.374, 0.625, 0.5, 0.625, 0.375, 0.5, 0.5, 0.5069, 0.5, 0.5069, 0.375, 0.5, 0.5, 0.5069, 0.5, 0.5069, 0.5, 0.5069, 0.625, 0.5, 0.625, 0.5, 0.5, 0.5069, 0.625, 0.625, 0.5, 0.625, 0.5, 0.625, 0.625, 0.625, 0.374, 0.4999, 0.375, 0.5, 0.5, 0.5069, 0.625, 0.5, 0.625, 0.625, 0.625, 0.625, 0.625, 0.5, 0.625, 0.5, 0.625, 0.625, 0.625, 0.625, 0.625, 0.5, 0.3708, 0.4998, 0.5, 0.5069, 0.5, 0.5069, 0.375, 0.5, 0.5, 0.625, 0.375, 0.625, 0.375, 0.625, 0.5, 0.625, 0.375, 0.625, 0.3708, 0.4998, 0.375, 0.5, 0.375, 0.625, 0.625, 0.625, 0.5, 0.625, 0.5, 0.625, 0.625, 0.625, 0.5, 0.5069, 0.625, 0.5, 0.625, 0.5, 0.5, 0.5069, 0.3757, 0.625, 0.5, 0.625, 0.5, 0.625, 0.374, 0.625, 0.3734, 0.625, 0.5, 0.625, 0.5, 0.5, 0.625, 0.5, 0.625, 0.5, 0.5, 0.5, 0.625, 0.5, 0.625, 0.5, 0.625, 0.5, 0.625, 0.5, 0.375, 0.5, 0.3706, 0.5, 0.375, 0.5, 0.375, 0.5, 0.625, 0.5, 0.5, 0.5068, 0.4999, 0.5068, 0.625, 0.5, 0.3706, 0.5, 0.5, 0.5, 0.5, 0.5, 0.375, 0.5, 0.5, 0.5068, 0.375, 0.5, 0.375, 0.5, 0.4999, 0.5068, 0.5, 0.5, 0.375, 0.5, 0.375, 0.5, 0.5, 0.5069, 0.375, 0.5, 0.5, 0.5069, 0.375, 0.5, 0.5, 0.5, 0.5, 0.5, 0.625, 0.5, 0.4998, 0.5068, 0.4986, 0.5068, 0.625, 0.5, 0.5, 0.5, 0.625, 0.5, 0.625, 0.5, 0.5, 0.5, 0.625, 0.5, 0.625, 0.5, 0.625, 0.5, 0.625, 0.5, 0.4986, 0.5068, 0.375, 0.5, 0.375, 0.5, 0.5, 0.5069, 0.375, 0.5, 0.375, 0.5, 0.375, 0.5, 0.375, 0.5, 0.375, 0.5, 0.5, 0.5, 0.5, 0.5, 0.375, 0.5, 0.625, 0.5, 0.4986, 0.5068, 0.5, 0.5069, 0.625, 0.5, 0.5, 0.5, 0.625, 0.5, 0.625, 0.5, 0.5, 0.5, 0.625, 0.5, 0.625, 0.5, 0.625, 0.5, 0.625, 0.5, 0.5, 0.5, 0.5, 0.5, 0.375, 0.5, 0.375, 0.5, 0.375, 0.5, 0.375, 0.5, 0.375, 0.5, 0.625, 0.5, 0.625, 0.5, 0.6369, 0.4993, 0.6369, 0.5, 0.5, 0.5, 0.625, 0.5, 0.6369, 0.5, 0.5, 0.5, 0.625, 0.5, 0.5, 0.5069, 0.5, 0.5069, 0.6369, 0.4993, 0.4999, 0.5068, 0.375, 0.5, 0.4998, 0.5068, 0.375, 0.5, 0.4986, 0.5068, 0.4998, 0.5068, 0.5, 0.5, 0.5, 0.5, 0.375, 0.5, 0.5, 0.75, 0.5, 0.75, 0.5, 0.75, 0.5, 0.75, 0.5, 0.75, 0.375, 0.75, 0.375, 0.75, 0.5, 0.75, 0.375, 0.75, 0.375, 0.75, 0.375, 0.75, 0.375, 0.75, 0.375, 0.75, 0.375, 0.75, 0.375, 0.75, 0.375, 0.75, 0.375, 0.75, 0.375, 0.75, 0.375, 0.75, 0.375, 0.625, 0.375, 0.5, 0.375, 0.5, 0.375, 0.625, 0.625, 0.75, 0.5, 0.75, 0.5, 0.75, 0.625, 0.75, 0.375, 0.75, 0.375, 0.625, 0.375, 0.625, 0.375, 0.75, 0.625, 0.5, 0.625, 0.625, 0.625, 0.625, 0.625, 0.5, 0.5, 0.5, 0.625, 0.5, 0.625, 0.5, 0.5, 0.5, 0.625, 0.625, 0.625, 0.75, 0.625, 0.75, 0.625, 0.625, 0.375, 0.5, 0.5, 0.5, 0.5, 0.5, 0.375, 0.5, 0.375, 0.75, 0.375, 0.75, 0.375, 0.75, 0.375, 0.75, 0.5, 0.75, 0.5, 0.75, 0.5, 0.75, 0.5, 0.75, 0.5, 0.75, 0.375, 0.75, 0.375, 0.75, 0.5, 0.75, 0.5, 0.75, 0.5, 0.75, 0.5, 0.75, 0.5, 0.75, 0.375, 0.75, 0.375, 0.75, 0.375, 0.75, 0.375, 0.75, 0.375, 0.75, 0.5, 0.75, 0.5, 0.75, 0.375, 0.75, 0.375, 0.75, 0.375, 0.75, 0.375, 0.75, 0.375, 0.75, 0.375, 0.75, 0.375, 0.75, 0.375, 0.75, 0.375, 0.75, 0.375, 0.75, 0.375, 0.75, 0.5, 0.75, 0.5, 0.75, 0.5, 0.75, 0.5, 0.75, 0.5, 0.75, 0.375, 0.75, 0.375, 0.75, 0.5, 0.75, 0.5, 0.75, 0.5, 0.75, 0.5, 0.75, 0.5, 0.75, 0.5, 0.75, 0.375, 0.75, 0.375, 0.75, 0.625, 0.625, 0.6262, 0.625, 0.6262, 0.75, 0.625, 0.75, 0.5, 0.75, 0.625, 0.75, 0.625, 0.7512, 0.5, 0.7512, 0.375, 0.75, 0.5, 0.75, 0.5, 0.7512, 0.375, 0.7512, 0.625, 0.5, 0.6262, 0.5, 0.6262, 0.625, 0.625, 0.625, 0.3333, 0.5, 0.3738, 0.5, 0.3738, 0.625, 0.3333, 0.625, 0.375, 0.4583, 0.5, 0.4583, 0.5, 0.4988, 0.375, 0.4988, 0.3333, 0.625, 0.3738, 0.625, 0.3738, 0.75, 0.3333, 0.75, 0.5, 0.4583, 0.625, 0.4583, 0.625, 0.4988, 0.5, 0.4988, 0.5, 0.4167, 0.375, 0.4167, 0.375, 0.375, 0.5, 0.375, 0.75, 0.5, 0.7917, 0.5, 0.7917, 0.625, 0.75, 0.625, 0.25, 0.5, 0.2917, 0.5, 0.2917, 0.625, 0.25, 0.625, 0.625, 0.75, 0.5, 0.75, 0.5, 0.75, 0.625, 0.75, 0.375, 0.75, 0.375, 0.75, 0.375, 0.75, 0.375, 0.75, 0.625, 0.75, 0.625, 0.75, 0.625, 0.75, 0.625, 0.75, 0.5, 0.75, 0.375, 0.75, 0.375, 0.75, 0.5, 0.75, 0.5, 0.7427, 0.625, 0.75, 0.625, 0.75, 0.5, 0.7427, 0.375, 0.75, 0.5, 0.7427, 0.5, 0.7427, 0.375, 0.75, 0.625, 0.625, 0.625, 0.75, 0.625, 0.75, 0.625, 0.625, 0.625, 0.75, 0.5, 0.7427, 0.5, 0.7427, 0.625, 0.75, 0.5, 0.7427, 0.375, 0.75, 0.375, 0.75, 0.5, 0.7427, 0.375, 0.625, 0.5, 0.625, 0.5, 0.625, 0.375, 0.625, 0.5, 0.625, 0.625, 0.625, 0.625, 0.625, 0.5, 0.625, 0.375, 0.75, 0.375, 0.625, 0.375, 0.625, 0.375, 0.75, 0.5, 0.5069, 0.625, 0.5, 0.625, 0.5, 0.5, 0.5069, 0.625, 0.625, 0.5, 0.625, 0.5, 0.625, 0.625, 0.625, 0.375, 0.625, 0.375, 0.5, 0.3708, 0.4998, 0.375, 0.625, 0.5, 0.625, 0.375, 0.625, 0.375, 0.625, 0.5, 0.625, 0.375, 0.5, 0.5, 0.5069, 0.5, 0.5069, 0.3708, 0.4998, 0.625, 0.5, 0.625, 0.625, 0.625, 0.625, 0.625, 0.5, 0.5, 0.5069, 0.375, 0.5, 0.375, 0.5, 0.5, 0.5068, 0.375, 0.5, 0.5, 0.5, 0.5, 0.5, 0.3706, 0.5, 0.625, 0.5, 0.5, 0.5069, 0.5, 0.5068, 0.625, 0.5, 0.375, 0.5, 0.375, 0.5, 0.3706, 0.5, 0.375, 0.5, 0.625, 0.5, 0.625, 0.5, 0.625, 0.5, 0.625, 0.5, 0.5, 0.5, 0.625, 0.5, 0.625, 0.5, 0.5, 0.5])
me_cube_002.materials.append(mat_material_001)
me_cube_002.materials.append(mat_material_002)
me_cube_002.update()
arm_armature = bpy.data.armatures.new('Armature')  # bones are not reproduced

# ---- objects
ob_scale_preference = bpy.data.objects.new('scale Preference', me_cube_001)
ob_playerarmsmodel = bpy.data.objects.new('PlayerArmsModel', me_cube_002)
ob_humanfps = bpy.data.objects.new('HumanFPS', arm_armature)

# ---- transforms, parenting, visibility, modifiers, constraints
ob_scale_preference.location = (0.0, 0.0, 1.0)
ob_scale_preference.scale = (0.4, 0.4, 1.0)
ob_playerarmsmodel.parent = ob_humanfps
ob_playerarmsmodel.location = (0.0, 0.0, 0.0)
_vg = ob_playerarmsmodel.vertex_groups.new(name='Root')
_vg = ob_playerarmsmodel.vertex_groups.new(name='Bicep.L')
for _i, _w in zip([0, 1, 2, 3, 8, 9, 10, 11, 12, 13, 14, 15, 16, 17, 18, 19, 22, 23, 24, 25, 26, 27, 28, 31, 32, 33, 34, 35, 36, 38, 39, 40, 41, 42, 43, 45, 47, 48, 274, 275, 276], [0.9976, 0.9978, 1.0, 0.999, 0.1543, 0.8845, 0.882, 0.1493, 0.8199, 0.179, 0.1761, 0.8132, 0.9967, 0.9808, 0.9969, 0.999, 0.2023, 0.8123, 0.9013, 0.15, 0.9983, 0.9989, 0.999, 0.1264, 0.838, 0.8508, 0.1233, 0.3379, 0.3357, 1.0, 0.9804, 0.9951, 0.9778, 0.9831, 0.9863, 0.024, 0.02315, 0.04239, 0.4995, 0.5108, 0.5005]): _vg.add([_i], _w, 'REPLACE')
_vg = ob_playerarmsmodel.vertex_groups.new(name='ForeArm.L')
for _i, _w in zip([4, 5, 6, 7, 8, 9, 10, 11, 12, 13, 14, 15, 20, 21, 22, 23, 24, 25, 29, 30, 31, 32, 33, 34, 35, 36, 37, 44, 45, 46, 47, 48, 49, 50, 51, 52, 53, 54, 55, 56, 57, 58, 59, 67, 242, 243, 244, 245, 246, 247, 256, 266, 267, 268, 269, 270, 271, 272, 273, 274, 275, 276], [0.6932, 0.6128, 0.8205, 0.7913, 0.845, 0.1154, 0.1179, 0.85, 0.1798, 0.8194, 0.822, 0.1865, 0.6576, 0.6087, 0.7954, 0.1873, 0.09862, 0.8493, 0.8302, 0.5967, 0.8726, 0.1618, 0.1491, 0.8759, 0.6617, 0.6639, 0.004781, 0.9747, 0.9582, 0.9748, 0.9571, 0.9466, 0.9748, 0.9743, 0.9757, 0.2312, 0.2515, 0.2013, 0.1654, 0.1911, 0.1358, 0.1802, 0.2458, 0.003632, 0.06191, 0.09023, 0.08523, 0.05142, 0.08039, 0.04799, 0.01888, 0.9063, 0.8848, 0.8669, 0.8779, 0.917, 0.8392, 0.8351, 0.9344, 0.5003, 0.489, 0.4993]): _vg.add([_i], _w, 'REPLACE')
_vg = ob_playerarmsmodel.vertex_groups.new(name='Palm.L')
for _i, _w in zip([4, 5, 6, 7, 20, 21, 29, 30, 37, 52, 53, 54, 55, 56, 57, 58, 59, 61, 62, 63, 64, 65, 66, 67, 69, 70, 71, 72, 75, 83, 84, 85, 86, 89, 242, 243, 244, 245, 246, 247, 248, 249, 256, 266, 267, 268, 269, 270, 271, 272, 273, 277, 278, 283, 284, 288, 290, 293, 294, 295, 297, 298], [0.1949, 0.3485, 0.1633, 0.1961, 0.323, 0.2325, 0.138, 0.3911, 0.316, 0.683, 0.688, 0.6804, 0.7889, 0.6458, 0.1122, 0.1399, 0.7032, 0.6532, 0.7067, 0.728, 0.6078, 0.07292, 0.08923, 0.6633, 0.05158, 0.1593, 0.2184, 0.06717, 0.08525, 0.02391, 0.05027, 0.07201, 0.05888, 0.05774, 0.6956, 0.6755, 0.7864, 0.849, 0.7839, 0.7734, 0.07378, 0.05768, 0.005729, 0.08788, 0.07455, 0.1247, 0.1151, 0.07419, 0.1392, 0.1042, 0.05126, 0.03611, 0.03076, 0.00793, 0.04438, 0.03083, 0.03059, 0.04676, 0.009564, 0.03183, 0.05356, 0.01456]): _vg.add([_i], _w, 'REPLACE')
_vg = ob_playerarmsmodel.vertex_groups.new(name='Pinky1.L')
for _i, _w in zip([37, 52, 53, 59, 60, 61, 63, 67, 69, 70, 71, 75, 82, 83, 84, 85, 89, 114, 115, 118, 124, 125, 126, 128, 129, 130, 131, 132, 133, 213, 217, 218, 219, 222, 223, 224, 225, 226, 227, 228, 229, 230, 231, 232, 233, 235, 238, 241, 243, 244, 246, 284, 290, 291, 292, 293, 294, 295, 296, 297, 298, 299, 300], [0.6225, 0.07097, 0.0116, 0.01271, 0.9613, 0.2391, 0.01747, 0.2011, 0.8334, 0.01252, 0.03558, 0.8002, 0.5289, 0.3888, 0.005964, 0.04621, 0.4633, 0.6326, 0.5127, 0.05297, 0.6997, 0.7083, 0.4872, 0.06743, 0.5442, 0.686, 0.08244, 0.004251, 0.5616, 0.02941, 0.06584, 0.01085, 0.02707, 0.6196, 0.6902, 0.3462, 0.3656, 0.5658, 0.3131, 0.6672, 0.3695, 0.0107, 0.02769, 0.0814, 0.02614, 0.09982, 0.05247, 0.065, 0.2094, 0.08262, 0.08581, 0.01079, 0.3369, 0.2617, 0.2622, 0.05062, 0.01551, 0.6023, 0.9557, 0.8074, 0.8478, 0.5902, 0.7643]): _vg.add([_i], _w, 'REPLACE')
_vg = ob_playerarmsmodel.vertex_groups.new(name='Pinky2.L')
for _i, _w in zip([75, 89, 109, 110, 111, 112, 113, 114, 115, 124, 125, 126, 127, 128, 129, 130, 131, 132, 133, 222, 223, 224, 225, 226, 227, 228, 229, 230, 231, 232, 233, 234, 235, 236, 237, 238, 239, 240, 241, 295, 296, 297, 298, 299, 300], [0.0357, 0.004282, 0.05381, 0.05862, 0.04608, 0.08389, 0.1318, 0.3392, 0.4174, 0.2872, 0.2014, 0.4946, 0.4953, 0.482, 0.3762, 0.2288, 0.6684, 0.5409, 0.4044, 0.3303, 0.2756, 0.6184, 0.5947, 0.3476, 0.663, 0.2524, 0.5951, 0.6465, 0.8034, 0.4247, 0.7096, 0.6922, 0.6816, 0.4047, 0.7537, 0.5307, 0.3586, 0.2966, 0.6569, 0.03371, 0.0008437, 0.07374, 0.04314, 0.03644, 0.008147]): _vg.add([_i], _w, 'REPLACE')
_vg = ob_playerarmsmodel.vertex_groups.new(name='Pinky3.L')
for _i, _w in zip([108, 109, 110, 111, 112, 113, 115, 125, 127, 128, 129, 130, 131, 132, 224, 226, 228, 230, 231, 232, 233, 234, 235, 236, 237, 238, 239, 240, 241], [0.9765, 0.9435, 0.9365, 0.9489, 0.9125, 0.8556, 0.04079, 0.004327, 0.4889, 0.4482, 0.0584, 0.01687, 0.2444, 0.4308, 0.006097, 0.0689, 0.02697, 0.3224, 0.1557, 0.4912, 0.2506, 0.2842, 0.2127, 0.5737, 0.2218, 0.415, 0.6251, 0.6919, 0.2743]): _vg.add([_i], _w, 'REPLACE')
_vg = ob_playerarmsmodel.vertex_groups.new(name='Ring1.L')
for _i, _w in zip([62, 63, 67, 69, 70, 71, 75, 82, 83, 84, 85, 86, 88, 89, 90, 116, 118, 119, 120, 121, 122, 123, 125, 130, 137, 183, 199, 200, 204, 205, 206, 207, 208, 209, 210, 211, 212, 213, 214, 215, 216, 217, 218, 219, 220, 221, 222, 278, 280, 283, 284, 285, 286, 288, 289, 290, 291, 292, 293, 294, 295, 297, 298, 299, 300], [0.01006, 0.04347, 0.01148, 0.08223, 0.1356, 0.1629, 0.06913, 0.4152, 0.391, 0.2314, 0.4082, 0.05892, 0.0676, 0.2812, 0.412, 0.5363, 0.7413, 0.07729, 0.07972, 0.7537, 0.5416, 0.003593, 0.02344, 0.01029, 0.004713, 0.02726, 0.05583, 0.05376, 0.01648, 0.01987, 0.02202, 0.1017, 0.01394, 0.09805, 0.3418, 0.3581, 0.3168, 0.7208, 0.3305, 0.7244, 0.7259, 0.7507, 0.6917, 0.6044, 0.7671, 0.6455, 0.00612, 0.02641, 0.02864, 0.1464, 0.2749, 0.04275, 0.165, 0.05405, 0.7241, 0.4572, 0.6795, 0.5491, 0.5557, 0.4959, 0.2004, 0.05229, 0.0621, 0.2476, 0.1825]): _vg.add([_i], _w, 'REPLACE')
_vg = ob_playerarmsmodel.vertex_groups.new(name='Ring2.L')
for _i, _w in zip([83, 103, 104, 105, 106, 107, 116, 117, 118, 119, 120, 121, 122, 123, 198, 199, 200, 201, 202, 203, 204, 205, 206, 207, 208, 209, 210, 211, 212, 213, 214, 215, 216, 217, 218, 219, 220, 221, 291, 292, 294], [0.001929, 0.03397, 0.02581, 0.05304, 0.09802, 0.0007721, 0.417, 0.5391, 0.122, 0.4889, 0.6704, 0.1494, 0.4195, 0.5437, 0.3225, 0.6634, 0.5649, 0.3, 0.3009, 0.3256, 0.6875, 0.6381, 0.7011, 0.6857, 0.6365, 0.4105, 0.612, 0.6022, 0.6242, 0.1494, 0.614, 0.1876, 0.2339, 0.1059, 0.2586, 0.3226, 0.1261, 0.2894, 0.009425, 0.0492, 0.01572]): _vg.add([_i], _w, 'REPLACE')
_vg = ob_playerarmsmodel.vertex_groups.new(name='Ring3.L')
for _i, _w in zip([102, 103, 104, 105, 106, 107, 117, 118, 119, 120, 121, 123, 198, 199, 200, 201, 202, 203, 204, 205, 206, 207, 208, 209, 210, 212, 213, 214, 215, 217], [0.9759, 0.9554, 0.9598, 0.9423, 0.8934, 0.9728, 0.4356, 0.05321, 0.4273, 0.2441, 0.009172, 0.4279, 0.6588, 0.2767, 0.3768, 0.6837, 0.6824, 0.6557, 0.277, 0.3245, 0.2608, 0.2051, 0.3289, 0.4831, 0.003971, 0.01313, 0.06655, 0.01287, 0.02147, 0.03202]): _vg.add([_i], _w, 'REPLACE')
_vg = ob_playerarmsmodel.vertex_groups.new(name='Middle1.L')
for _i, _w in zip([61, 62, 63, 64, 66, 67, 70, 71, 72, 74, 83, 84, 85, 86, 87, 88, 89, 90, 121, 135, 137, 138, 139, 140, 143, 146, 161, 176, 177, 178, 179, 180, 181, 182, 183, 184, 185, 186, 187, 193, 196, 215, 220, 221, 245, 247, 277, 278, 279, 280, 282, 283, 284, 285, 286, 287, 288, 289, 290, 292, 293, 294, 295, 299], [0.008084, 0.1319, 0.1359, 0.04997, 0.04923, 0.05542, 0.5679, 0.49, 0.09008, 0.05016, 0.1145, 0.5967, 0.3758, 0.4064, 0.4208, 0.347, 0.1245, 0.5472, 0.02576, 0.5013, 0.5151, 0.006893, 0.007004, 0.4725, 0.5956, 0.008522, 0.02982, 0.2487, 0.2271, 0.3073, 0.3274, 0.2354, 0.2395, 0.7385, 0.6415, 0.7087, 0.8103, 0.7382, 0.6007, 0.02307, 0.02324, 0.007758, 0.0458, 0.02468, 0.01482, 0.003576, 0.07108, 0.2859, 0.1674, 0.2186, 0.03647, 0.7153, 0.5386, 0.573, 0.7984, 0.729, 0.5426, 0.2322, 0.09433, 0.08423, 0.2641, 0.3611, 0.08031, 0.06662]): _vg.add([_i], _w, 'REPLACE')
_vg = ob_playerarmsmodel.vertex_groups.new(name='Middel2.L')
for _i, _w in zip([86, 96, 97, 99, 101, 134, 135, 136, 137, 138, 139, 140, 141, 142, 143, 176, 177, 178, 179, 180, 181, 182, 183, 184, 185, 186, 187, 188, 189, 190, 191, 192, 193, 194, 195, 196, 197, 284, 285, 288], [0.006633, 0.05136, 0.0968, 0.02018, 0.02564, 0.5597, 0.4743, 0.7104, 0.4026, 0.5311, 0.732, 0.4632, 0.3025, 0.5588, 0.3819, 0.715, 0.7456, 0.6364, 0.5893, 0.7382, 0.7294, 0.2265, 0.2723, 0.2444, 0.1671, 0.2321, 0.321, 0.3348, 0.2914, 0.6001, 0.3275, 0.7317, 0.7621, 0.7266, 0.6826, 0.4572, 0.6851, 0.03261, 0.003328, 0.04842]): _vg.add([_i], _w, 'REPLACE')
_vg = ob_playerarmsmodel.vertex_groups.new(name='Middel3.L')
for _i, _w in zip([96, 97, 98, 99, 100, 101, 134, 136, 137, 138, 139, 141, 142, 178, 179, 188, 189, 190, 191, 192, 193, 194, 195, 196, 197], [0.947, 0.9002, 0.9763, 0.9639, 0.9782, 0.9611, 0.4267, 0.2678, 0.02406, 0.4382, 0.237, 0.6904, 0.4296, 0.006816, 0.05625, 0.6567, 0.701, 0.3788, 0.663, 0.2496, 0.1982, 0.2567, 0.2967, 0.5033, 0.2966]): _vg.add([_i], _w, 'REPLACE')
_vg = ob_playerarmsmodel.vertex_groups.new(name='Index1.L')
for _i, _w in zip([64, 65, 66, 70, 71, 72, 73, 74, 84, 85, 86, 87, 88, 140, 144, 146, 147, 148, 150, 151, 153, 154, 155, 156, 157, 158, 159, 160, 161, 162, 163, 164, 165, 166, 168, 169, 174, 175, 184, 187, 242, 254, 277, 278, 279, 280, 281, 282, 283, 284, 285, 287, 288, 293, 294], [0.1743, 0.174, 0.1034, 0.01076, 0.04118, 0.7791, 0.9437, 0.8566, 0.04293, 0.03401, 0.3987, 0.545, 0.496, 0.008052, 0.5176, 0.5516, 0.02878, 0.0001085, 0.73, 0.06399, 0.6132, 0.2093, 0.3836, 0.2472, 0.2862, 0.2952, 0.683, 0.7847, 0.6648, 0.7858, 0.7213, 0.8107, 0.7466, 0.001364, 0.05017, 0.08369, 0.00251, 0.03356, 0.01006, 0.03458, 0.0516, 0.01089, 0.8223, 0.5588, 0.8019, 0.667, 0.9577, 0.8774, 0.04417, 0.03827, 0.3057, 0.2339, 0.2776, 0.005129, 0.002869]): _vg.add([_i], _w, 'REPLACE')
_vg = ob_playerarmsmodel.vertex_groups.new(name='Index2.L')
for _i, _w in zip([91, 92, 93, 95, 144, 145, 146, 147, 148, 149, 150, 151, 152, 153, 154, 155, 156, 157, 158, 159, 160, 161, 162, 163, 164, 165, 166, 167, 168, 169, 170, 171, 172, 173, 174, 175, 277, 278, 280, 282], [0.02189, 0.1069, 0.05867, 0.01519, 0.4695, 0.619, 0.3962, 0.8109, 0.7061, 0.7258, 0.2363, 0.7262, 0.581, 0.3741, 0.7753, 0.5753, 0.7254, 0.6879, 0.6863, 0.2826, 0.1797, 0.2718, 0.1982, 0.2441, 0.18, 0.2358, 0.7558, 0.8071, 0.8323, 0.7545, 0.3102, 0.3132, 0.2643, 0.2807, 0.7713, 0.7067, 0.01111, 0.02899, 0.001762, 0.001855]): _vg.add([_i], _w, 'REPLACE')
_vg = ob_playerarmsmodel.vertex_groups.new(name='Index3.L')
for _i, _w in zip([76, 91, 92, 93, 94, 95, 145, 147, 148, 149, 151, 152, 166, 167, 168, 169, 170, 171, 172, 173, 174, 175], [0.9748, 0.9627, 0.887, 0.9393, 0.9785, 0.9665, 0.3709, 0.1476, 0.2685, 0.2553, 0.2084, 0.4, 0.2182, 0.1776, 0.1148, 0.16, 0.6784, 0.6757, 0.729, 0.7134, 0.2011, 0.2506]): _vg.add([_i], _w, 'REPLACE')
_vg = ob_playerarmsmodel.vertex_groups.new(name='Thumb1.L')
for _i, _w in zip([4, 5, 21, 29, 54, 56, 57, 58, 62, 64, 65, 66, 68, 70, 73, 74, 77, 88, 242, 245, 246, 247, 248, 249, 250, 251, 254, 255, 256, 257, 258, 259, 260, 261, 262, 263, 264, 265, 267, 272, 282], [0.1006, 0.008654, 0.1409, 0.002572, 0.0956, 0.1241, 0.6714, 0.6174, 0.08582, 0.1092, 0.654, 0.6767, 0.6273, 0.04975, 0.01608, 0.07379, 0.6485, 0.006266, 0.1473, 0.001077, 0.00088, 0.1214, 0.8464, 0.8417, 0.5801, 0.4541, 0.568, 0.5783, 0.7181, 0.5998, 0.6696, 0.7633, 0.2579, 0.529, 0.686, 0.2672, 0.2416, 0.2489, 0.02158, 0.05303, 0.04104]): _vg.add([_i], _w, 'REPLACE')
_vg = ob_playerarmsmodel.vertex_groups.new(name='Thumb2.L')
for _i, _w in zip([57, 58, 65, 66, 68, 77, 78, 79, 80, 81, 248, 249, 250, 251, 252, 253, 254, 255, 256, 257, 258, 259, 260, 261, 262, 263, 264, 265], [0.07251, 0.05647, 0.06833, 0.05523, 0.3391, 0.3068, 0.08788, 0.004939, 0.01066, 0.02876, 0.02774, 0.05354, 0.3923, 0.5145, 0.001823, 0.00299, 0.3368, 0.3334, 0.2159, 0.3579, 0.3027, 0.213, 0.6391, 0.452, 0.2876, 0.6207, 0.7126, 0.7113]): _vg.add([_i], _w, 'REPLACE')
_vg = ob_playerarmsmodel.vertex_groups.new(name='Thumb3.L')
for _i, _w in zip([78, 79, 80, 81, 252, 253, 254, 255, 260, 263, 264, 265], [0.8862, 0.9523, 0.9564, 0.9444, 0.9685, 0.9634, 0.04031, 0.03482, 0.08413, 0.09034, 0.0285, 0.01945]): _vg.add([_i], _w, 'REPLACE')
_vg = ob_playerarmsmodel.vertex_groups.new(name='Bicep.R')
_vg = ob_playerarmsmodel.vertex_groups.new(name='ForeArm.R')
_vg = ob_playerarmsmodel.vertex_groups.new(name='Palm.R')
_vg = ob_playerarmsmodel.vertex_groups.new(name='Pinky1.R')
_vg = ob_playerarmsmodel.vertex_groups.new(name='Pinky2.R')
_vg = ob_playerarmsmodel.vertex_groups.new(name='Pinky3.R')
_vg = ob_playerarmsmodel.vertex_groups.new(name='Ring1.R')
_vg = ob_playerarmsmodel.vertex_groups.new(name='Ring2.R')
_vg = ob_playerarmsmodel.vertex_groups.new(name='Ring3.R')
_vg = ob_playerarmsmodel.vertex_groups.new(name='Middle1.R')
_vg = ob_playerarmsmodel.vertex_groups.new(name='Middel2.R')
_vg = ob_playerarmsmodel.vertex_groups.new(name='Middel3.R')
_vg = ob_playerarmsmodel.vertex_groups.new(name='Index1.R')
_vg = ob_playerarmsmodel.vertex_groups.new(name='Index2.R')
_vg = ob_playerarmsmodel.vertex_groups.new(name='Index3.R')
_vg = ob_playerarmsmodel.vertex_groups.new(name='Thumb1.R')
_vg = ob_playerarmsmodel.vertex_groups.new(name='Thumb2.R')
_vg = ob_playerarmsmodel.vertex_groups.new(name='Thumb3.R')
_m = ob_playerarmsmodel.modifiers.new('Mirror', 'MIRROR')
_m = ob_playerarmsmodel.modifiers.new('Armature', 'ARMATURE')
_m.object = ob_humanfps
ob_humanfps.location = (0.0, 0.0, 0.0)
ob_humanfps.rotation_euler = (1.571, 0.0, 0.0)
ob_humanfps.show_in_front = True

# ---- collection membership
col_collection.objects.link(ob_scale_preference)
col_collection.objects.link(ob_playerarmsmodel)
col_collection.objects.link(ob_humanfps)

# ---- scene / render settings (as saved in the file)
scene.frame_start = 1; scene.frame_end = 250; scene.frame_set(103)
scene.render.engine = 'BLENDER_EEVEE_NEXT'
scene.cycles.sampling_pattern = 'TABULATED_SOBOL'
scene.eevee.ray_tracing_options.trace_max_roughness = 0.0
bpy.context.view_layer.update()

# ---- added for rendering (the .blend has no active camera and no usable light): camera, sun
cam_auto = bpy.data.cameras.new('AutoCamera')
cam_auto.lens = 50.0
cam_auto.sensor_width = 36.0
cam_auto.clip_end = 1000.0
ob_auto_camera = bpy.data.objects.new('AutoCamera', cam_auto)
scene.collection.objects.link(ob_auto_camera)
ob_auto_camera.location = (3.5359, -4.24308, 3.78622)
ob_auto_camera.rotation_euler = (1.09748, -7.21219e-08, 0.694738)
scene.camera = ob_auto_camera
light_auto_sun = bpy.data.lights.new('AutoSun', 'SUN')
light_auto_sun.energy = 3.0
light_auto_sun.angle = 0.0523599
ob_auto_sun = bpy.data.objects.new('AutoSun', light_auto_sun)
scene.collection.objects.link(ob_auto_sun)
ob_auto_sun.rotation_euler = (0.872665, 0.174533, 0.523599)
bpy.context.view_layer.update()
